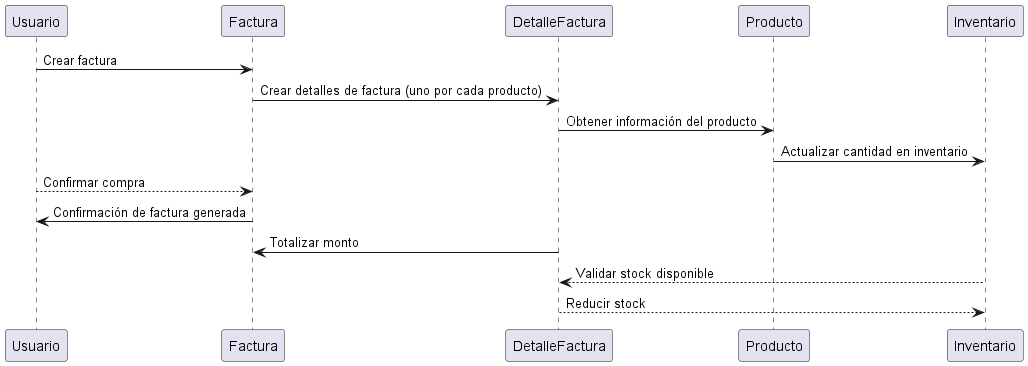

The diagram above was rendered by PlantUML. Its source (embedded in the PNG):
@startuml

participant Usuario as U
participant Factura as F
participant DetalleFactura as DF
participant Producto as P
participant Inventario as I

U -> F : Crear factura
F -> DF : Crear detalles de factura (uno por cada producto)
DF -> P : Obtener información del producto
P -> I : Actualizar cantidad en inventario

U --> F : Confirmar compra
F -> U : Confirmación de factura generada
DF -> F : Totalizar monto
I --> DF : Validar stock disponible
DF --> I : Reducir stock

@enduml